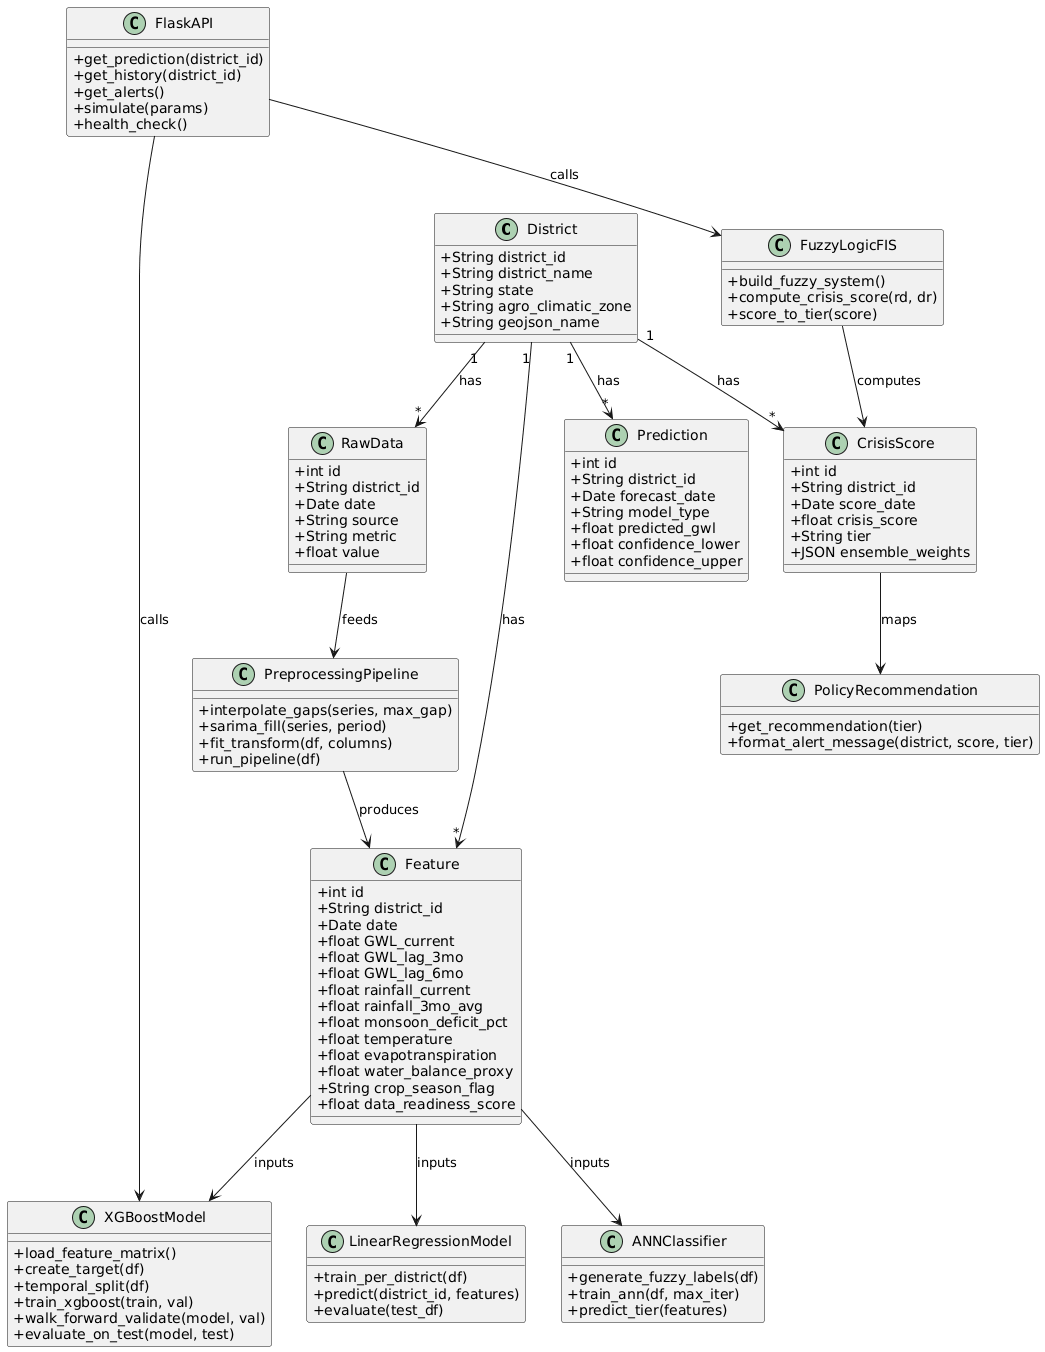

The diagram above was rendered by PlantUML. Its source (embedded in the PNG):
@startuml
skinparam classAttributeIconSize 0

class District {
    +String district_id
    +String district_name
    +String state
    +String agro_climatic_zone
    +String geojson_name
}

class RawData {
    +int id
    +String district_id
    +Date date
    +String source
    +String metric
    +float value
}

class Feature {
    +int id
    +String district_id
    +Date date
    +float GWL_current
    +float GWL_lag_3mo
    +float GWL_lag_6mo
    +float rainfall_current
    +float rainfall_3mo_avg
    +float monsoon_deficit_pct
    +float temperature
    +float evapotranspiration
    +float water_balance_proxy
    +String crop_season_flag
    +float data_readiness_score
}

class Prediction {
    +int id
    +String district_id
    +Date forecast_date
    +String model_type
    +float predicted_gwl
    +float confidence_lower
    +float confidence_upper
}

class CrisisScore {
    +int id
    +String district_id
    +Date score_date
    +float crisis_score
    +String tier
    +JSON ensemble_weights
}

class PreprocessingPipeline {
    +interpolate_gaps(series, max_gap)
    +sarima_fill(series, period)
    +fit_transform(df, columns)
    +run_pipeline(df)
}

class LinearRegressionModel {
    +train_per_district(df)
    +predict(district_id, features)
    +evaluate(test_df)
}

class ANNClassifier {
    +generate_fuzzy_labels(df)
    +train_ann(df, max_iter)
    +predict_tier(features)
}

class XGBoostModel {
    +load_feature_matrix()
    +create_target(df)
    +temporal_split(df)
    +train_xgboost(train, val)
    +walk_forward_validate(model, val)
    +evaluate_on_test(model, test)
}

class FuzzyLogicFIS {
    +build_fuzzy_system()
    +compute_crisis_score(rd, dr)
    +score_to_tier(score)
}

class PolicyRecommendation {
    +get_recommendation(tier)
    +format_alert_message(district, score, tier)
}

class FlaskAPI {
    +get_prediction(district_id)
    +get_history(district_id)
    +get_alerts()
    +simulate(params)
    +health_check()
}

District "1" --> "*" RawData : has
District "1" --> "*" Feature : has
District "1" --> "*" Prediction : has
District "1" --> "*" CrisisScore : has

RawData --> PreprocessingPipeline : feeds
PreprocessingPipeline --> Feature : produces

Feature --> LinearRegressionModel : inputs
Feature --> ANNClassifier : inputs
Feature --> XGBoostModel : inputs

FuzzyLogicFIS --> CrisisScore : computes
CrisisScore --> PolicyRecommendation : maps

FlaskAPI --> XGBoostModel : calls
FlaskAPI --> FuzzyLogicFIS : calls
@enduml